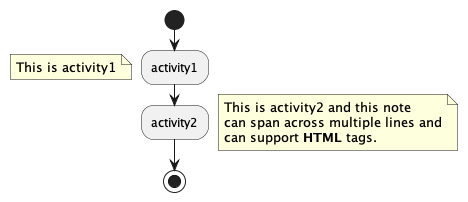

The diagram above was rendered by PlantUML. Its source (embedded in the PNG):
@startuml

start

:activity1;
floating note left: This is activity1

:activity2;
floating note right
	This is activity2 and this note
	can span across multiple lines and
	can support <b>HTML</b> tags.
end note

stop

@enduml